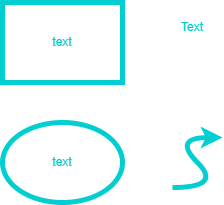

The diagram above was exported from draw.io. Its source (the exported page's mxGraphModel, read from the mxfile embedded in the PNG):
<mxGraphModel dx="622" dy="356" grid="1" gridSize="10" guides="1" tooltips="1" connect="1" arrows="1" fold="1" page="1" pageScale="1" pageWidth="850" pageHeight="1100" math="0" shadow="0">
  <root>
    <mxCell id="0" />
    <mxCell id="1" parent="0" />
    <mxCell id="2" value="&lt;font color=&quot;#00ced1&quot;&gt;text&lt;/font&gt;" style="rounded=0;whiteSpace=wrap;html=1;strokeColor=#00CED1;strokeWidth=5;" parent="1" vertex="1">
      <mxGeometry x="40" y="80" width="120" height="80" as="geometry" />
    </mxCell>
    <mxCell id="3" value="&lt;font color=&quot;#00ced1&quot;&gt;Text&lt;/font&gt;" style="text;html=1;strokeColor=none;fillColor=none;align=center;verticalAlign=middle;whiteSpace=wrap;rounded=0;" parent="1" vertex="1">
      <mxGeometry x="200" y="90" width="60" height="30" as="geometry" />
    </mxCell>
    <mxCell id="4" value="&lt;font color=&quot;#00ced1&quot;&gt;text&lt;/font&gt;" style="ellipse;whiteSpace=wrap;html=1;strokeWidth=5;strokeColor=#00CED1;" parent="1" vertex="1">
      <mxGeometry x="40" y="200" width="120" height="80" as="geometry" />
    </mxCell>
    <mxCell id="5" value="" style="curved=1;endArrow=classic;html=1;strokeWidth=5;strokeColor=#00CED1;" edge="1" parent="1">
      <mxGeometry width="50" height="50" relative="1" as="geometry">
        <mxPoint x="210" y="265" as="sourcePoint" />
        <mxPoint x="260" y="215" as="targetPoint" />
        <Array as="points">
          <mxPoint x="260" y="265" />
          <mxPoint x="210" y="215" />
        </Array>
      </mxGeometry>
    </mxCell>
  </root>
</mxGraphModel>